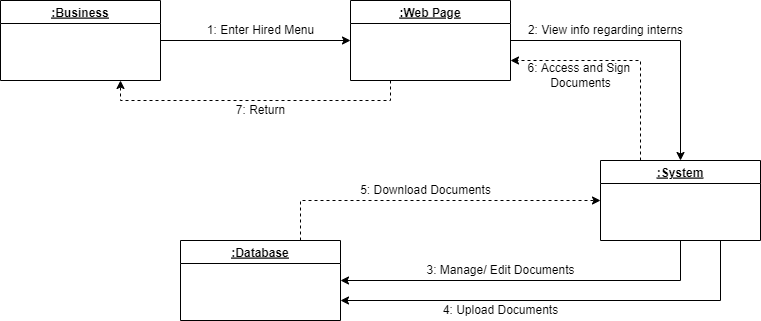

The diagram above was exported from draw.io. Its source (the exported page's mxGraphModel, read from the mxfile embedded in the PNG):
<mxGraphModel dx="868" dy="425" grid="1" gridSize="10" guides="1" tooltips="1" connect="1" arrows="1" fold="1" page="1" pageScale="1" pageWidth="850" pageHeight="1100" math="0" shadow="0">
  <root>
    <mxCell id="0" />
    <mxCell id="1" parent="0" />
    <mxCell id="XOheimGvxfbiJePu2tRw-1" style="edgeStyle=orthogonalEdgeStyle;rounded=0;orthogonalLoop=1;jettySize=auto;html=1;exitX=1;exitY=0.5;exitDx=0;exitDy=0;entryX=0;entryY=0.5;entryDx=0;entryDy=0;" edge="1" parent="1" source="Fnv7s4Cvl7qXIUVHvu0--5" target="Fnv7s4Cvl7qXIUVHvu0--8">
      <mxGeometry relative="1" as="geometry" />
    </mxCell>
    <mxCell id="Fnv7s4Cvl7qXIUVHvu0--5" value=":Business" style="swimlane;fontStyle=5" vertex="1" parent="1">
      <mxGeometry x="160" y="200" width="160" height="80" as="geometry" />
    </mxCell>
    <mxCell id="AREBKRLUUng-FpeY9NcU-1" style="edgeStyle=orthogonalEdgeStyle;rounded=0;orthogonalLoop=1;jettySize=auto;html=1;" edge="1" parent="1" source="Fnv7s4Cvl7qXIUVHvu0--8" target="Fnv7s4Cvl7qXIUVHvu0--12">
      <mxGeometry relative="1" as="geometry" />
    </mxCell>
    <mxCell id="YxziznquwBDyxF_Sa2mF-1" style="edgeStyle=orthogonalEdgeStyle;rounded=0;orthogonalLoop=1;jettySize=auto;html=1;exitX=0.25;exitY=1;exitDx=0;exitDy=0;entryX=0.75;entryY=1;entryDx=0;entryDy=0;dashed=1;" edge="1" parent="1" source="Fnv7s4Cvl7qXIUVHvu0--8" target="Fnv7s4Cvl7qXIUVHvu0--5">
      <mxGeometry relative="1" as="geometry" />
    </mxCell>
    <mxCell id="Fnv7s4Cvl7qXIUVHvu0--8" value=":Web Page" style="swimlane;fontStyle=5" vertex="1" parent="1">
      <mxGeometry x="510" y="200" width="160" height="80" as="geometry" />
    </mxCell>
    <mxCell id="wN_G5rYFyNt5roLFXef_-1" style="edgeStyle=orthogonalEdgeStyle;rounded=0;orthogonalLoop=1;jettySize=auto;html=1;exitX=0.5;exitY=1;exitDx=0;exitDy=0;entryX=1;entryY=0.5;entryDx=0;entryDy=0;" edge="1" parent="1" source="Fnv7s4Cvl7qXIUVHvu0--12" target="Fnv7s4Cvl7qXIUVHvu0--14">
      <mxGeometry relative="1" as="geometry" />
    </mxCell>
    <mxCell id="wN_G5rYFyNt5roLFXef_-2" style="edgeStyle=orthogonalEdgeStyle;rounded=0;orthogonalLoop=1;jettySize=auto;html=1;exitX=0.75;exitY=1;exitDx=0;exitDy=0;entryX=1;entryY=0.75;entryDx=0;entryDy=0;" edge="1" parent="1" source="Fnv7s4Cvl7qXIUVHvu0--12" target="Fnv7s4Cvl7qXIUVHvu0--14">
      <mxGeometry relative="1" as="geometry" />
    </mxCell>
    <mxCell id="dGz2s1J90nX4fLEJb_AJ-1" style="edgeStyle=orthogonalEdgeStyle;rounded=0;orthogonalLoop=1;jettySize=auto;html=1;exitX=0.25;exitY=0;exitDx=0;exitDy=0;entryX=1;entryY=0.75;entryDx=0;entryDy=0;dashed=1;" edge="1" parent="1" source="Fnv7s4Cvl7qXIUVHvu0--12" target="Fnv7s4Cvl7qXIUVHvu0--8">
      <mxGeometry relative="1" as="geometry" />
    </mxCell>
    <mxCell id="Fnv7s4Cvl7qXIUVHvu0--12" value=":System" style="swimlane;fontStyle=5" vertex="1" parent="1">
      <mxGeometry x="760" y="360" width="160" height="80" as="geometry" />
    </mxCell>
    <mxCell id="K8A3rUyTOK6_r5-Va3aa-2" style="edgeStyle=orthogonalEdgeStyle;rounded=0;orthogonalLoop=1;jettySize=auto;html=1;exitX=0.75;exitY=0;exitDx=0;exitDy=0;entryX=0;entryY=0.5;entryDx=0;entryDy=0;dashed=1;" edge="1" parent="1" source="Fnv7s4Cvl7qXIUVHvu0--14" target="Fnv7s4Cvl7qXIUVHvu0--12">
      <mxGeometry relative="1" as="geometry" />
    </mxCell>
    <mxCell id="Fnv7s4Cvl7qXIUVHvu0--14" value=":Database" style="swimlane;fontStyle=5" vertex="1" parent="1">
      <mxGeometry x="340" y="440" width="160" height="80" as="geometry" />
    </mxCell>
    <mxCell id="39DgwGtZ4uk22GVmMm-K-1" value="1: Enter Hired Menu" style="text;html=1;align=center;verticalAlign=middle;resizable=0;points=[];autosize=1;strokeColor=none;fillColor=none;" vertex="1" parent="1">
      <mxGeometry x="360" y="220" width="120" height="20" as="geometry" />
    </mxCell>
    <mxCell id="j5fvf0cEmByRj1c2KH5R-1" value="2: View info regarding interns" style="text;html=1;align=center;verticalAlign=middle;resizable=0;points=[];autosize=1;strokeColor=none;fillColor=none;" vertex="1" parent="1">
      <mxGeometry x="680" y="220" width="170" height="20" as="geometry" />
    </mxCell>
    <mxCell id="skji7L36HF8soJhlKWQ7-1" value="3: Manage/ Edit Documents" style="text;html=1;align=center;verticalAlign=middle;resizable=0;points=[];autosize=1;strokeColor=none;fillColor=none;" vertex="1" parent="1">
      <mxGeometry x="580" y="460" width="160" height="20" as="geometry" />
    </mxCell>
    <mxCell id="WN9JY-RHp8obeIDjWzHe-1" value="4: Upload Documents" style="text;html=1;align=center;verticalAlign=middle;resizable=0;points=[];autosize=1;strokeColor=none;fillColor=none;" vertex="1" parent="1">
      <mxGeometry x="595" y="500" width="130" height="20" as="geometry" />
    </mxCell>
    <mxCell id="fEbgLqeCDrKLi-lblaoN-1" value="6: Access and Sign&amp;nbsp;&lt;br&gt;Documents" style="text;html=1;align=center;verticalAlign=middle;resizable=0;points=[];autosize=1;strokeColor=none;fillColor=none;" vertex="1" parent="1">
      <mxGeometry x="680" y="260" width="120" height="30" as="geometry" />
    </mxCell>
    <mxCell id="1fL6c8Bz33axBJ9Fe53s-1" value="7: Return" style="text;html=1;align=center;verticalAlign=middle;resizable=0;points=[];autosize=1;strokeColor=none;fillColor=none;" vertex="1" parent="1">
      <mxGeometry x="390" y="300" width="60" height="20" as="geometry" />
    </mxCell>
    <mxCell id="K8A3rUyTOK6_r5-Va3aa-3" value="5: Download Documents" style="text;html=1;align=center;verticalAlign=middle;resizable=0;points=[];autosize=1;strokeColor=none;fillColor=none;" vertex="1" parent="1">
      <mxGeometry x="510" y="380" width="150" height="20" as="geometry" />
    </mxCell>
  </root>
</mxGraphModel>